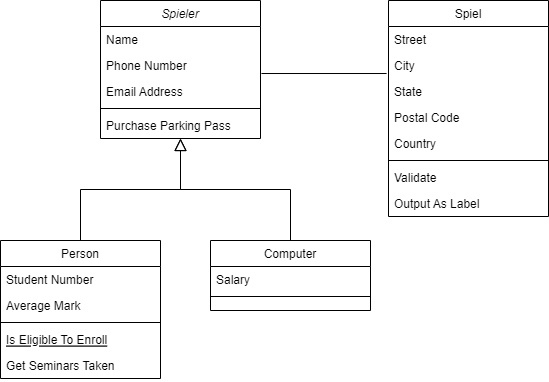

The diagram above was exported from draw.io. Its source (the exported page's mxGraphModel, read from the mxfile embedded in the PNG):
<mxGraphModel dx="1434" dy="764" grid="1" gridSize="10" guides="1" tooltips="1" connect="1" arrows="1" fold="1" page="1" pageScale="1" pageWidth="827" pageHeight="1169" math="0" shadow="0">
  <root>
    <mxCell id="WIyWlLk6GJQsqaUBKTNV-0" />
    <mxCell id="WIyWlLk6GJQsqaUBKTNV-1" parent="WIyWlLk6GJQsqaUBKTNV-0" />
    <mxCell id="zkfFHV4jXpPFQw0GAbJ--0" value="Spieler" style="swimlane;fontStyle=2;align=center;verticalAlign=top;childLayout=stackLayout;horizontal=1;startSize=26;horizontalStack=0;resizeParent=1;resizeLast=0;collapsible=1;marginBottom=0;rounded=0;shadow=0;strokeWidth=1;" parent="WIyWlLk6GJQsqaUBKTNV-1" vertex="1">
      <mxGeometry x="160" y="70" width="160" height="138" as="geometry">
        <mxRectangle x="230" y="140" width="160" height="26" as="alternateBounds" />
      </mxGeometry>
    </mxCell>
    <mxCell id="zkfFHV4jXpPFQw0GAbJ--1" value="Name" style="text;align=left;verticalAlign=top;spacingLeft=4;spacingRight=4;overflow=hidden;rotatable=0;points=[[0,0.5],[1,0.5]];portConstraint=eastwest;" parent="zkfFHV4jXpPFQw0GAbJ--0" vertex="1">
      <mxGeometry y="26" width="160" height="26" as="geometry" />
    </mxCell>
    <mxCell id="zkfFHV4jXpPFQw0GAbJ--2" value="Phone Number" style="text;align=left;verticalAlign=top;spacingLeft=4;spacingRight=4;overflow=hidden;rotatable=0;points=[[0,0.5],[1,0.5]];portConstraint=eastwest;rounded=0;shadow=0;html=0;" parent="zkfFHV4jXpPFQw0GAbJ--0" vertex="1">
      <mxGeometry y="52" width="160" height="26" as="geometry" />
    </mxCell>
    <mxCell id="zkfFHV4jXpPFQw0GAbJ--3" value="Email Address" style="text;align=left;verticalAlign=top;spacingLeft=4;spacingRight=4;overflow=hidden;rotatable=0;points=[[0,0.5],[1,0.5]];portConstraint=eastwest;rounded=0;shadow=0;html=0;" parent="zkfFHV4jXpPFQw0GAbJ--0" vertex="1">
      <mxGeometry y="78" width="160" height="26" as="geometry" />
    </mxCell>
    <mxCell id="zkfFHV4jXpPFQw0GAbJ--4" value="" style="line;html=1;strokeWidth=1;align=left;verticalAlign=middle;spacingTop=-1;spacingLeft=3;spacingRight=3;rotatable=0;labelPosition=right;points=[];portConstraint=eastwest;" parent="zkfFHV4jXpPFQw0GAbJ--0" vertex="1">
      <mxGeometry y="104" width="160" height="8" as="geometry" />
    </mxCell>
    <mxCell id="zkfFHV4jXpPFQw0GAbJ--5" value="Purchase Parking Pass" style="text;align=left;verticalAlign=top;spacingLeft=4;spacingRight=4;overflow=hidden;rotatable=0;points=[[0,0.5],[1,0.5]];portConstraint=eastwest;" parent="zkfFHV4jXpPFQw0GAbJ--0" vertex="1">
      <mxGeometry y="112" width="160" height="26" as="geometry" />
    </mxCell>
    <mxCell id="zkfFHV4jXpPFQw0GAbJ--6" value="Person" style="swimlane;fontStyle=0;align=center;verticalAlign=top;childLayout=stackLayout;horizontal=1;startSize=26;horizontalStack=0;resizeParent=1;resizeLast=0;collapsible=1;marginBottom=0;rounded=0;shadow=0;strokeWidth=1;" parent="WIyWlLk6GJQsqaUBKTNV-1" vertex="1">
      <mxGeometry x="60" y="310" width="160" height="138" as="geometry">
        <mxRectangle x="130" y="380" width="160" height="26" as="alternateBounds" />
      </mxGeometry>
    </mxCell>
    <mxCell id="zkfFHV4jXpPFQw0GAbJ--7" value="Student Number" style="text;align=left;verticalAlign=top;spacingLeft=4;spacingRight=4;overflow=hidden;rotatable=0;points=[[0,0.5],[1,0.5]];portConstraint=eastwest;" parent="zkfFHV4jXpPFQw0GAbJ--6" vertex="1">
      <mxGeometry y="26" width="160" height="26" as="geometry" />
    </mxCell>
    <mxCell id="zkfFHV4jXpPFQw0GAbJ--8" value="Average Mark" style="text;align=left;verticalAlign=top;spacingLeft=4;spacingRight=4;overflow=hidden;rotatable=0;points=[[0,0.5],[1,0.5]];portConstraint=eastwest;rounded=0;shadow=0;html=0;" parent="zkfFHV4jXpPFQw0GAbJ--6" vertex="1">
      <mxGeometry y="52" width="160" height="26" as="geometry" />
    </mxCell>
    <mxCell id="zkfFHV4jXpPFQw0GAbJ--9" value="" style="line;html=1;strokeWidth=1;align=left;verticalAlign=middle;spacingTop=-1;spacingLeft=3;spacingRight=3;rotatable=0;labelPosition=right;points=[];portConstraint=eastwest;" parent="zkfFHV4jXpPFQw0GAbJ--6" vertex="1">
      <mxGeometry y="78" width="160" height="8" as="geometry" />
    </mxCell>
    <mxCell id="zkfFHV4jXpPFQw0GAbJ--10" value="Is Eligible To Enroll" style="text;align=left;verticalAlign=top;spacingLeft=4;spacingRight=4;overflow=hidden;rotatable=0;points=[[0,0.5],[1,0.5]];portConstraint=eastwest;fontStyle=4" parent="zkfFHV4jXpPFQw0GAbJ--6" vertex="1">
      <mxGeometry y="86" width="160" height="26" as="geometry" />
    </mxCell>
    <mxCell id="zkfFHV4jXpPFQw0GAbJ--11" value="Get Seminars Taken" style="text;align=left;verticalAlign=top;spacingLeft=4;spacingRight=4;overflow=hidden;rotatable=0;points=[[0,0.5],[1,0.5]];portConstraint=eastwest;" parent="zkfFHV4jXpPFQw0GAbJ--6" vertex="1">
      <mxGeometry y="112" width="160" height="26" as="geometry" />
    </mxCell>
    <mxCell id="zkfFHV4jXpPFQw0GAbJ--12" value="" style="endArrow=block;endSize=10;endFill=0;shadow=0;strokeWidth=1;rounded=0;edgeStyle=elbowEdgeStyle;elbow=vertical;" parent="WIyWlLk6GJQsqaUBKTNV-1" source="zkfFHV4jXpPFQw0GAbJ--6" target="zkfFHV4jXpPFQw0GAbJ--0" edge="1">
      <mxGeometry width="160" relative="1" as="geometry">
        <mxPoint x="140" y="153" as="sourcePoint" />
        <mxPoint x="140" y="153" as="targetPoint" />
      </mxGeometry>
    </mxCell>
    <mxCell id="zkfFHV4jXpPFQw0GAbJ--13" value="Computer" style="swimlane;fontStyle=0;align=center;verticalAlign=top;childLayout=stackLayout;horizontal=1;startSize=26;horizontalStack=0;resizeParent=1;resizeLast=0;collapsible=1;marginBottom=0;rounded=0;shadow=0;strokeWidth=1;" parent="WIyWlLk6GJQsqaUBKTNV-1" vertex="1">
      <mxGeometry x="270" y="310" width="160" height="70" as="geometry">
        <mxRectangle x="340" y="380" width="170" height="26" as="alternateBounds" />
      </mxGeometry>
    </mxCell>
    <mxCell id="zkfFHV4jXpPFQw0GAbJ--14" value="Salary" style="text;align=left;verticalAlign=top;spacingLeft=4;spacingRight=4;overflow=hidden;rotatable=0;points=[[0,0.5],[1,0.5]];portConstraint=eastwest;" parent="zkfFHV4jXpPFQw0GAbJ--13" vertex="1">
      <mxGeometry y="26" width="160" height="26" as="geometry" />
    </mxCell>
    <mxCell id="zkfFHV4jXpPFQw0GAbJ--15" value="" style="line;html=1;strokeWidth=1;align=left;verticalAlign=middle;spacingTop=-1;spacingLeft=3;spacingRight=3;rotatable=0;labelPosition=right;points=[];portConstraint=eastwest;" parent="zkfFHV4jXpPFQw0GAbJ--13" vertex="1">
      <mxGeometry y="52" width="160" height="8" as="geometry" />
    </mxCell>
    <mxCell id="zkfFHV4jXpPFQw0GAbJ--16" value="" style="endArrow=block;endSize=10;endFill=0;shadow=0;strokeWidth=1;rounded=0;edgeStyle=elbowEdgeStyle;elbow=vertical;" parent="WIyWlLk6GJQsqaUBKTNV-1" source="zkfFHV4jXpPFQw0GAbJ--13" target="zkfFHV4jXpPFQw0GAbJ--0" edge="1">
      <mxGeometry width="160" relative="1" as="geometry">
        <mxPoint x="150" y="323" as="sourcePoint" />
        <mxPoint x="250" y="221" as="targetPoint" />
      </mxGeometry>
    </mxCell>
    <mxCell id="zkfFHV4jXpPFQw0GAbJ--17" value="Spiel" style="swimlane;fontStyle=0;align=center;verticalAlign=top;childLayout=stackLayout;horizontal=1;startSize=26;horizontalStack=0;resizeParent=1;resizeLast=0;collapsible=1;marginBottom=0;rounded=0;shadow=0;strokeWidth=1;" parent="WIyWlLk6GJQsqaUBKTNV-1" vertex="1">
      <mxGeometry x="448" y="70" width="160" height="216" as="geometry">
        <mxRectangle x="550" y="140" width="160" height="26" as="alternateBounds" />
      </mxGeometry>
    </mxCell>
    <mxCell id="zkfFHV4jXpPFQw0GAbJ--18" value="Street" style="text;align=left;verticalAlign=top;spacingLeft=4;spacingRight=4;overflow=hidden;rotatable=0;points=[[0,0.5],[1,0.5]];portConstraint=eastwest;" parent="zkfFHV4jXpPFQw0GAbJ--17" vertex="1">
      <mxGeometry y="26" width="160" height="26" as="geometry" />
    </mxCell>
    <mxCell id="zkfFHV4jXpPFQw0GAbJ--19" value="City" style="text;align=left;verticalAlign=top;spacingLeft=4;spacingRight=4;overflow=hidden;rotatable=0;points=[[0,0.5],[1,0.5]];portConstraint=eastwest;rounded=0;shadow=0;html=0;" parent="zkfFHV4jXpPFQw0GAbJ--17" vertex="1">
      <mxGeometry y="52" width="160" height="26" as="geometry" />
    </mxCell>
    <mxCell id="zkfFHV4jXpPFQw0GAbJ--20" value="State" style="text;align=left;verticalAlign=top;spacingLeft=4;spacingRight=4;overflow=hidden;rotatable=0;points=[[0,0.5],[1,0.5]];portConstraint=eastwest;rounded=0;shadow=0;html=0;" parent="zkfFHV4jXpPFQw0GAbJ--17" vertex="1">
      <mxGeometry y="78" width="160" height="26" as="geometry" />
    </mxCell>
    <mxCell id="zkfFHV4jXpPFQw0GAbJ--21" value="Postal Code" style="text;align=left;verticalAlign=top;spacingLeft=4;spacingRight=4;overflow=hidden;rotatable=0;points=[[0,0.5],[1,0.5]];portConstraint=eastwest;rounded=0;shadow=0;html=0;" parent="zkfFHV4jXpPFQw0GAbJ--17" vertex="1">
      <mxGeometry y="104" width="160" height="26" as="geometry" />
    </mxCell>
    <mxCell id="zkfFHV4jXpPFQw0GAbJ--22" value="Country" style="text;align=left;verticalAlign=top;spacingLeft=4;spacingRight=4;overflow=hidden;rotatable=0;points=[[0,0.5],[1,0.5]];portConstraint=eastwest;rounded=0;shadow=0;html=0;" parent="zkfFHV4jXpPFQw0GAbJ--17" vertex="1">
      <mxGeometry y="130" width="160" height="26" as="geometry" />
    </mxCell>
    <mxCell id="zkfFHV4jXpPFQw0GAbJ--23" value="" style="line;html=1;strokeWidth=1;align=left;verticalAlign=middle;spacingTop=-1;spacingLeft=3;spacingRight=3;rotatable=0;labelPosition=right;points=[];portConstraint=eastwest;" parent="zkfFHV4jXpPFQw0GAbJ--17" vertex="1">
      <mxGeometry y="156" width="160" height="8" as="geometry" />
    </mxCell>
    <mxCell id="zkfFHV4jXpPFQw0GAbJ--24" value="Validate" style="text;align=left;verticalAlign=top;spacingLeft=4;spacingRight=4;overflow=hidden;rotatable=0;points=[[0,0.5],[1,0.5]];portConstraint=eastwest;" parent="zkfFHV4jXpPFQw0GAbJ--17" vertex="1">
      <mxGeometry y="164" width="160" height="26" as="geometry" />
    </mxCell>
    <mxCell id="zkfFHV4jXpPFQw0GAbJ--25" value="Output As Label" style="text;align=left;verticalAlign=top;spacingLeft=4;spacingRight=4;overflow=hidden;rotatable=0;points=[[0,0.5],[1,0.5]];portConstraint=eastwest;" parent="zkfFHV4jXpPFQw0GAbJ--17" vertex="1">
      <mxGeometry y="190" width="160" height="26" as="geometry" />
    </mxCell>
    <mxCell id="OWOXXXBV-Ka9tAaRYkoY-0" value="" style="endArrow=none;html=1;rounded=0;strokeColor=default;entryX=-0.012;entryY=0.808;entryDx=0;entryDy=0;exitX=1.006;exitY=0.808;exitDx=0;exitDy=0;exitPerimeter=0;entryPerimeter=0;" edge="1" parent="WIyWlLk6GJQsqaUBKTNV-1" source="zkfFHV4jXpPFQw0GAbJ--2" target="zkfFHV4jXpPFQw0GAbJ--19">
      <mxGeometry width="50" height="50" relative="1" as="geometry">
        <mxPoint x="330" y="370" as="sourcePoint" />
        <mxPoint x="380" y="320" as="targetPoint" />
        <Array as="points" />
      </mxGeometry>
    </mxCell>
  </root>
</mxGraphModel>